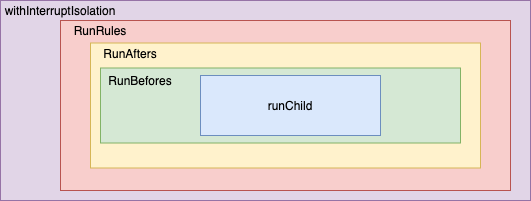

The diagram above was exported from draw.io. Its source (the exported page's mxGraphModel, read from the mxfile embedded in the PNG):
<mxGraphModel dx="946" dy="563" grid="1" gridSize="10" guides="1" tooltips="1" connect="1" arrows="1" fold="1" page="1" pageScale="1" pageWidth="827" pageHeight="1169" math="0" shadow="0">
  <root>
    <mxCell id="0" />
    <mxCell id="1" parent="0" />
    <mxCell id="bXzQo_u6MjlkmNU7b7aJ-1" value="" style="rounded=0;whiteSpace=wrap;html=1;fillColor=#e1d5e7;strokeColor=#9673a6;" vertex="1" parent="1">
      <mxGeometry x="80" y="40" width="530" height="200" as="geometry" />
    </mxCell>
    <mxCell id="bXzQo_u6MjlkmNU7b7aJ-2" value="" style="rounded=0;whiteSpace=wrap;html=1;fillColor=#f8cecc;strokeColor=#b85450;" vertex="1" parent="1">
      <mxGeometry x="140" y="60" width="450" height="170" as="geometry" />
    </mxCell>
    <mxCell id="bXzQo_u6MjlkmNU7b7aJ-3" value="" style="rounded=0;whiteSpace=wrap;html=1;fillColor=#fff2cc;strokeColor=#d6b656;" vertex="1" parent="1">
      <mxGeometry x="170" y="82.5" width="390" height="125" as="geometry" />
    </mxCell>
    <mxCell id="bXzQo_u6MjlkmNU7b7aJ-4" value="withInterruptIsolation" style="text;html=1;strokeColor=none;fillColor=none;align=center;verticalAlign=middle;whiteSpace=wrap;rounded=0;" vertex="1" parent="1">
      <mxGeometry x="120" y="40" width="40" height="20" as="geometry" />
    </mxCell>
    <mxCell id="bXzQo_u6MjlkmNU7b7aJ-5" value="RunRules" style="text;html=1;strokeColor=none;fillColor=none;align=center;verticalAlign=middle;whiteSpace=wrap;rounded=0;" vertex="1" parent="1">
      <mxGeometry x="160" y="60" width="40" height="20" as="geometry" />
    </mxCell>
    <mxCell id="bXzQo_u6MjlkmNU7b7aJ-6" value="RunAfters" style="text;html=1;strokeColor=none;fillColor=none;align=center;verticalAlign=middle;whiteSpace=wrap;rounded=0;" vertex="1" parent="1">
      <mxGeometry x="190" y="82.5" width="40" height="20" as="geometry" />
    </mxCell>
    <mxCell id="bXzQo_u6MjlkmNU7b7aJ-7" value="" style="rounded=0;whiteSpace=wrap;html=1;fillColor=#d5e8d4;strokeColor=#82b366;" vertex="1" parent="1">
      <mxGeometry x="180" y="107.5" width="360" height="75" as="geometry" />
    </mxCell>
    <mxCell id="bXzQo_u6MjlkmNU7b7aJ-8" value="RunBefores" style="text;html=1;strokeColor=none;fillColor=none;align=center;verticalAlign=middle;whiteSpace=wrap;rounded=0;" vertex="1" parent="1">
      <mxGeometry x="200" y="110" width="40" height="20" as="geometry" />
    </mxCell>
    <mxCell id="bXzQo_u6MjlkmNU7b7aJ-9" value="runChild" style="rounded=0;whiteSpace=wrap;html=1;fillColor=#dae8fc;strokeColor=#6c8ebf;" vertex="1" parent="1">
      <mxGeometry x="280" y="115" width="180" height="60" as="geometry" />
    </mxCell>
  </root>
</mxGraphModel>